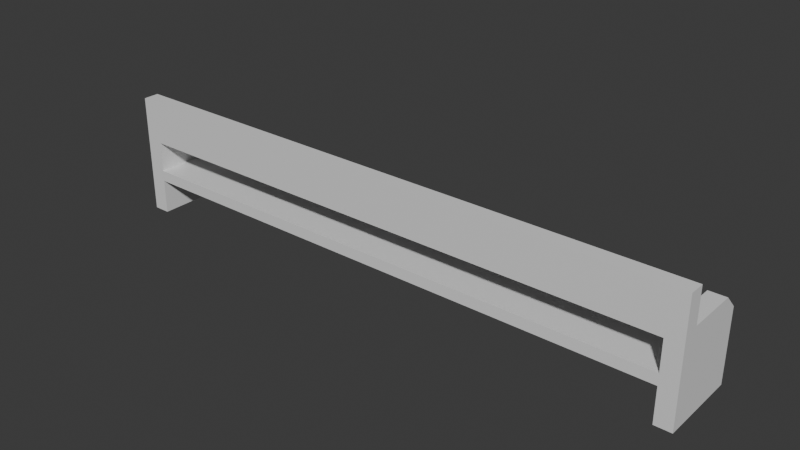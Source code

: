 # Source: HolyChair.blend  (saved by Blender 5.2.45; exported with 4.5.12 LTS)
import bpy
from mathutils import Matrix  # noqa: F401  (used for matrix-valued properties, if any)

bpy.ops.wm.read_factory_settings(use_empty=True)
scene = bpy.context.scene
scene.name = 'Scene'

# ---- collections
col_collection = bpy.data.collections.new('Collection'); scene.collection.children.link(col_collection)

# ---- materials (node trees are filled in below, after node groups)
mat_material = bpy.data.materials.new('Material')
mat_material.alpha_threshold = 0.0
mat_material.use_backface_culling_lightprobe_volume = False
mat_material.roughness = 0.5
mat_material.line_color = (0.0, 0.0, 0.0, 1.0)

# ---- material node trees
mat_material.use_nodes = True; mat_material.node_tree.nodes.clear()
_N = mat_material.node_tree.nodes; _L = mat_material.node_tree.links
n0 = _N.new('ShaderNodeOutputMaterial'); n0.name = 'Material Output'; n0.location = (200, 100)
n1 = _N.new('ShaderNodeBsdfPrincipled'); n1.name = 'Principled BSDF'; n1.location = (-200, 100)
n1.inputs[10].default_value = 0.005
_L.new(n1.outputs[0], n0.inputs[0])
n0.is_active_output = True

# ---- world
world_world = bpy.data.worlds.new('World'); scene.world = world_world
world_world.use_nodes = True; world_world.node_tree.nodes.clear()
_N = world_world.node_tree.nodes; _L = world_world.node_tree.links
n0 = _N.new('ShaderNodeOutputWorld'); n0.name = 'World Output'; n0.location = (200, 100)
n1 = _N.new('ShaderNodeBackground'); n1.name = 'Background'; n1.location = (-200, 100)
n1.inputs[0].default_value = (0.05088, 0.05088, 0.05088, 1.0)
_L.new(n1.outputs[0], n0.inputs[0])
n0.is_active_output = True
world_world.color = (0.05088, 0.05088, 0.05088)
world_world.sun_shadow_jitter_overblur = 0.0

# ---- meshes
me_cube = bpy.data.meshes.new('Cube')
me_cube.from_pydata([(6.865, 1.0, -1.0), (6.865, -0.5105, 1.0), (6.865, -0.5105, -1.0), (6.477, 1.0, -1.0), (6.477, -0.5105, 1.0), (6.477, -0.5105, -1.0), (6.477, -0.8746, -1.0), (6.477, -0.8746, 1.0), (6.865, -0.8746, 1.0), (6.865, -0.8746, -1.0), (0.0, -0.5105, 1.0), (0.0, -0.8746, 1.0), (6.865, 1.0, -0.185), (6.477, -0.5105, -0.185), (6.865, -0.5105, -0.185), (6.477, 1.0, -0.185), (6.477, -0.8746, -0.185), (6.865, -0.8746, -0.185), (0.0, -0.5105, -0.185), (0.0, -0.8746, -0.185), (6.477, -0.5105, 0.07273), (6.477, -0.8746, 0.07273), (0.0, -0.5105, 0.07273), (0.0, -0.8746, 0.07273), (6.865, 1.0, 0.07273), (6.865, -0.5105, 0.07273), (6.477, 1.0, 0.07273), (6.865, -0.8746, 0.07273), (6.477, 0.5879, -0.185), (0.0, 0.5879, -0.185), (6.477, 0.5879, 0.07273), (0.0, 0.5879, 0.07273), (6.865, -0.5105, 1.794), (6.477, -0.5105, 1.794), (6.865, -0.8746, 1.794), (6.477, -0.8746, 1.794), (0.0, -0.8746, 1.794), (0.0, -0.5105, 1.794), (6.865, 1.0, 0.6756), (6.865, 0.6756, 1.0), (6.477, 0.6756, 1.0), (6.477, 1.0, 0.6756), (0.0, -0.8746, 0.7829), (0.0, -0.5105, 0.7829), (6.477, -0.5105, 0.7829), (6.477, -0.8746, 0.7829)], [], [(16, 19, 18, 13), (3, 0, 2, 5), (27, 8, 7, 21), (5, 2, 9, 6), (1, 4, 33, 32), (25, 1, 8, 27), (6, 16, 13, 5), (8, 1, 32, 34), (13, 18, 29, 28), (22, 18, 19, 23), (2, 14, 17, 9), (9, 17, 16, 6), (3, 15, 12, 0), (0, 12, 14, 2), (5, 13, 15, 3), (16, 21, 23, 19), (14, 25, 27, 17), (17, 27, 21, 16), (15, 26, 24, 12), (12, 24, 25, 14), (13, 20, 26, 15), (30, 28, 29, 31), (18, 22, 31, 29), (20, 13, 28, 30), (22, 20, 30, 31), (32, 33, 35, 34), (35, 33, 37, 36), (4, 10, 37, 33), (11, 7, 35, 36), (7, 8, 34, 35), (10, 11, 36, 37), (40, 39, 38, 41), (24, 38, 39, 1, 25), (39, 40, 4, 1), (26, 41, 38, 24), (20, 4, 40, 41, 26), (7, 11, 42, 45), (4, 20, 21, 7), (23, 21, 20, 22), (42, 43, 44, 45), (11, 10, 43, 42), (4, 7, 45, 44), (10, 4, 44, 43)])
_uv = me_cube.uv_layers.new(name='UVMap')
_uv.uv.foreach_set('vector', [0.5, 1.0, 0.5, 1.0, 0.5, 0.0, 0.5, 0.0, 0.125, 0.5, 0.375, 0.5, 0.375, 0.75, 0.125, 0.75, 0.5238, 0.75, 0.625, 0.75, 0.625, 1.0, 0.5238, 1.0, 0.125, 0.75, 0.375, 0.75, 0.375, 0.75, 0.125, 0.75, 0.625, 0.75, 0.875, 0.75, 0.875, 0.75, 0.625, 0.75, 0.5238, 0.75, 0.625, 0.75, 0.625, 0.75, 0.5238, 0.75, 0.375, 1.0, 0.5, 1.0, 0.5, 0.0, 0.375, 0.0, 0.625, 0.75, 0.625, 0.75, 0.625, 0.75, 0.625, 0.75, 0.5, 0.0, 0.5, 0.0, 0.5, 0.0, 0.5, 0.0, 0.5238, 0.0, 0.5, 0.0, 0.5, 0.0, 0.5238, 0.0, 0.375, 0.75, 0.5, 0.75, 0.5, 0.75, 0.375, 0.75, 0.375, 0.75, 0.5, 0.75, 0.5, 1.0, 0.375, 1.0, 0.375, 0.25, 0.5, 0.25, 0.5, 0.5, 0.375, 0.5, 0.375, 0.5, 0.5, 0.5, 0.5, 0.75, 0.375, 0.75, 0.375, 0.0, 0.5, 0.0, 0.5, 0.25, 0.375, 0.25, 0.5, 1.0, 0.5238, 1.0, 0.5238, 1.0, 0.5, 1.0, 0.5, 0.75, 0.5238, 0.75, 0.5238, 0.75, 0.5, 0.75, 0.5, 0.75, 0.5238, 0.75, 0.5238, 1.0, 0.5, 1.0, 0.5, 0.25, 0.5238, 0.25, 0.5238, 0.5, 0.5, 0.5, 0.5, 0.5, 0.5238, 0.5, 0.5238, 0.75, 0.5, 0.75, 0.5, 0.0, 0.5238, 0.0, 0.5238, 0.25, 0.5, 0.25, 0.5238, 0.0, 0.5, 0.0, 0.5, 0.0, 0.5238, 0.0, 0.5, 0.0, 0.5238, 0.0, 0.5238, 0.0, 0.5, 0.0, 0.5238, 0.0, 0.5, 0.0, 0.5, 0.0, 0.5238, 0.0, 0.5238, 0.0, 0.5238, 0.0, 0.5238, 0.0, 0.5238, 0.0, 0.625, 0.75, 0.875, 0.75, 0.875, 0.75, 0.625, 0.75, 0.875, 0.75, 0.875, 0.75, 0.875, 0.75, 0.875, 0.75, 0.625, 0.0, 0.625, 0.0, 0.625, 0.0, 0.625, 0.0, 0.625, 1.0, 0.625, 1.0, 0.625, 1.0, 0.625, 1.0, 0.625, 1.0, 0.625, 0.75, 0.625, 0.75, 0.625, 1.0, 0.625, 0.0, 0.625, 0.0, 0.625, 0.0, 0.625, 0.0, 0.625, 0.2232, 0.625, 0.5358, 0.5896, 0.5, 0.5896, 0.25, 0.5238, 0.5, 0.5896, 0.5, 0.625, 0.5358, 0.625, 0.75, 0.5238, 0.75, 0.625, 0.5358, 0.875, 0.5537, 0.875, 0.75, 0.625, 0.75, 0.5238, 0.25, 0.5896, 0.25, 0.5896, 0.5, 0.5238, 0.5, 0.5238, 0.0, 0.625, 0.0, 0.625, 0.2232, 0.5896, 0.25, 0.5238, 0.25, 0.625, 1.0, 0.625, 1.0, 0.625, 1.0, 0.625, 1.0, 0.625, 0.0, 0.5238, 0.0, 0.5238, 1.0, 0.625, 1.0, 0.5238, 1.0, 0.5238, 1.0, 0.5238, 0.0, 0.5238, 0.0, 0.625, 1.0, 0.625, 0.0, 0.625, 0.0, 0.625, 1.0, 0.625, 0.0, 0.625, 0.0, 0.625, 0.0, 0.625, 0.0, 0.625, 0.0, 0.625, 1.0, 0.625, 1.0, 0.625, 0.0, 0.625, 0.0, 0.625, 0.0, 0.625, 0.0, 0.625, 0.0])
me_cube.materials.append(mat_material)
me_cube.use_mirror_vertex_groups = False
me_cube.update()

# ---- objects
ob_cube = bpy.data.objects.new('Cube', me_cube)

# ---- transforms, parenting, visibility, modifiers, constraints
ob_cube.location = (0.0, 0.0, 0.0)
ob_cube.lock_rotations_4d = False
ob_cube.empty_display_type = 'ARROWS'
ob_cube.lineart.crease_threshold = 0.0
_m = ob_cube.modifiers.new('Mirror', 'MIRROR')
_m.use_clip = True

# ---- collection membership
col_collection.objects.link(ob_cube)

# ---- scene / render settings (as saved in the file)
scene.frame_start = 1; scene.frame_end = 250; scene.frame_set(1)
scene.render.engine = 'BLENDER_EEVEE_NEXT'
scene.render.bake_bias = 0.0
scene.render.bake_samples = 0
scene.render.compositor_device = 'GPU'
scene.eevee.use_volume_custom_range = False
scene.eevee.fast_gi_thickness_near = 0.1
scene.eevee.fast_gi_thickness_far = 0.0
scene.eevee.ray_tracing_options.screen_trace_thickness = 0.1
bpy.context.view_layer.update()

# ---- added for rendering (the .blend has no active camera and no usable light): camera, sun
cam_auto = bpy.data.cameras.new('AutoCamera')
cam_auto.lens = 50.0
cam_auto.sensor_width = 36.0
cam_auto.clip_end = 1000.0
ob_auto_camera = bpy.data.objects.new('AutoCamera', cam_auto)
scene.collection.objects.link(ob_auto_camera)
ob_auto_camera.location = (13.0785, -15.6315, 10.8597)
ob_auto_camera.rotation_euler = (1.09748, -7.21219e-08, 0.694738)
scene.camera = ob_auto_camera
light_auto_sun = bpy.data.lights.new('AutoSun', 'SUN')
light_auto_sun.energy = 3.0
light_auto_sun.angle = 0.0523599
ob_auto_sun = bpy.data.objects.new('AutoSun', light_auto_sun)
scene.collection.objects.link(ob_auto_sun)
ob_auto_sun.rotation_euler = (0.872665, 0.174533, 0.523599)
bpy.context.view_layer.update()
